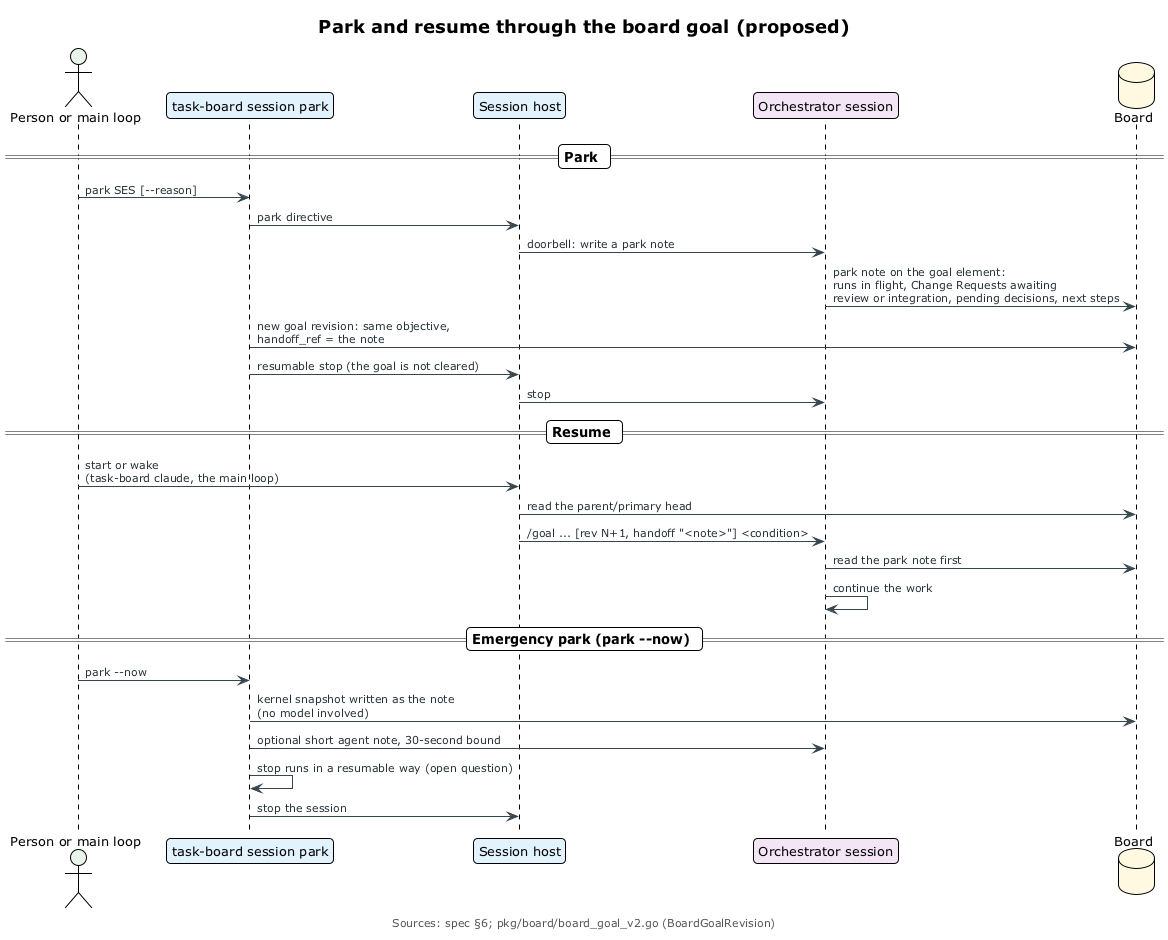

The diagram above was rendered by PlantUML. Its source (embedded in the PNG):
@startuml park-and-resume
!include ../_includes/theme.puml

title Park and resume through the board goal (proposed)

actor "Person or main loop" as P $PERSON
participant "task-board session park" as K $SERVICE
participant "Session host" as H $SERVICE
participant "Orchestrator session" as S $AGENT
database "Board" as B $COMMITTED

== Park ==
P -> K: park SES [--reason]
K -> H: park directive
H -> S: doorbell: write a park note
S -> B: park note on the goal element:\nruns in flight, Change Requests awaiting\nreview or integration, pending decisions, next steps
K -> B: new goal revision: same objective,\nhandoff_ref = the note
K -> H: resumable stop (the goal is not cleared)
H -> S: stop

== Resume ==
P -> H: start or wake\n(task-board claude, the main loop)
H -> B: read the parent/primary head
H -> S: /goal ... [rev N+1, handoff "<note>"] <condition>
S -> B: read the park note first
S -> S: continue the work

== Emergency park (park --now) ==
P -> K: park --now
K -> B: kernel snapshot written as the note\n(no model involved)
K -> S: optional short agent note, 30-second bound
K -> K: stop runs in a resumable way (open question)
K -> H: stop the session

caption Sources: spec §6; pkg/board/board_goal_v2.go (BoardGoalRevision)
@enduml